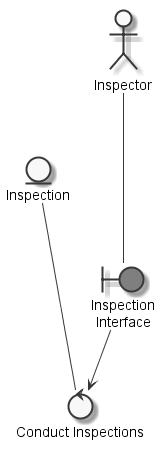

The diagram above was rendered by PlantUML. Its source (embedded in the PNG):
@startuml
	skinparam defaultTextAlignment center
	skinparam monochrome true

	entity "Inspection" as thinginspection
	actor "Inspector" as actorinspector
	boundary "Inspection\nInterface" as thinginspectioninterface #grey
	control "Conduct Inspections" as controlconductinspection

	actorinspector --- thinginspectioninterface
	thinginspection --- controlconductinspection
	thinginspectioninterface --> controlconductinspection

@enduml